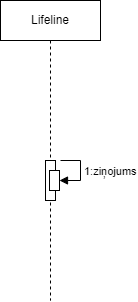

The diagram above was exported from draw.io. Its source (the exported page's mxGraphModel, read from the mxfile embedded in the PNG):
<mxGraphModel dx="479" dy="531" grid="1" gridSize="10" guides="1" tooltips="1" connect="1" arrows="1" fold="1" page="1" pageScale="1" pageWidth="850" pageHeight="1100" math="0" shadow="0">
  <root>
    <mxCell id="0" />
    <mxCell id="1" parent="0" />
    <mxCell id="SHZ5InjUtsbuo0XT-5Bj-8" value="1:ziņojums" style="html=1;align=left;spacingLeft=2;endArrow=block;rounded=0;edgeStyle=orthogonalEdgeStyle;curved=0;rounded=0;" edge="1" target="SHZ5InjUtsbuo0XT-5Bj-13" parent="1">
      <mxGeometry relative="1" as="geometry">
        <mxPoint x="260" y="480" as="sourcePoint" />
        <Array as="points">
          <mxPoint x="280" y="480" />
          <mxPoint x="280" y="500" />
        </Array>
      </mxGeometry>
    </mxCell>
    <mxCell id="SHZ5InjUtsbuo0XT-5Bj-10" value="Lifeline" style="shape=umlLifeline;perimeter=lifelinePerimeter;whiteSpace=wrap;html=1;container=1;dropTarget=0;collapsible=0;recursiveResize=0;outlineConnect=0;portConstraint=eastwest;newEdgeStyle={&quot;curved&quot;:0,&quot;rounded&quot;:0};" vertex="1" parent="1">
      <mxGeometry x="200" y="320" width="100" height="300" as="geometry" />
    </mxCell>
    <mxCell id="SHZ5InjUtsbuo0XT-5Bj-7" value="" style="html=1;points=[[0,0,0,0,5],[0,1,0,0,-5],[1,0,0,0,5],[1,1,0,0,-5]];perimeter=orthogonalPerimeter;outlineConnect=0;targetShapes=umlLifeline;portConstraint=eastwest;newEdgeStyle={&quot;curved&quot;:0,&quot;rounded&quot;:0};" vertex="1" parent="SHZ5InjUtsbuo0XT-5Bj-10">
      <mxGeometry x="45" y="160" width="10" height="40" as="geometry" />
    </mxCell>
    <mxCell id="SHZ5InjUtsbuo0XT-5Bj-13" value="" style="html=1;points=[[0,0,0,0,5],[0,1,0,0,-5],[1,0,0,0,5],[1,1,0,0,-5]];perimeter=orthogonalPerimeter;outlineConnect=0;targetShapes=umlLifeline;portConstraint=eastwest;newEdgeStyle={&quot;curved&quot;:0,&quot;rounded&quot;:0};" vertex="1" parent="SHZ5InjUtsbuo0XT-5Bj-10">
      <mxGeometry x="49" y="170" width="10" height="20" as="geometry" />
    </mxCell>
  </root>
</mxGraphModel>